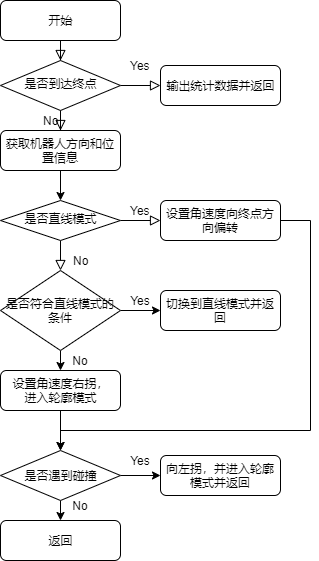

The diagram above was exported from draw.io. Its source (the exported page's mxGraphModel, read from the mxfile embedded in the PNG):
<mxGraphModel dx="1550" dy="836" grid="1" gridSize="10" guides="1" tooltips="1" connect="1" arrows="1" fold="1" page="1" pageScale="1" pageWidth="827" pageHeight="1169" math="0" shadow="0">
  <root>
    <mxCell id="WIyWlLk6GJQsqaUBKTNV-0" />
    <mxCell id="WIyWlLk6GJQsqaUBKTNV-1" parent="WIyWlLk6GJQsqaUBKTNV-0" />
    <mxCell id="WIyWlLk6GJQsqaUBKTNV-2" value="" style="rounded=0;html=1;jettySize=auto;orthogonalLoop=1;fontSize=11;endArrow=block;endFill=0;endSize=8;strokeWidth=1;shadow=0;labelBackgroundColor=none;edgeStyle=orthogonalEdgeStyle;" parent="WIyWlLk6GJQsqaUBKTNV-1" source="WIyWlLk6GJQsqaUBKTNV-3" target="WIyWlLk6GJQsqaUBKTNV-6" edge="1">
      <mxGeometry relative="1" as="geometry" />
    </mxCell>
    <mxCell id="WIyWlLk6GJQsqaUBKTNV-3" value="开始" style="rounded=1;whiteSpace=wrap;html=1;fontSize=12;glass=0;strokeWidth=1;shadow=0;" parent="WIyWlLk6GJQsqaUBKTNV-1" vertex="1">
      <mxGeometry x="160" y="260" width="120" height="40" as="geometry" />
    </mxCell>
    <mxCell id="WIyWlLk6GJQsqaUBKTNV-4" value="Yes" style="rounded=0;html=1;jettySize=auto;orthogonalLoop=1;fontSize=11;endArrow=block;endFill=0;endSize=8;strokeWidth=1;shadow=0;labelBackgroundColor=none;edgeStyle=orthogonalEdgeStyle;entryX=0;entryY=0.5;entryDx=0;entryDy=0;" parent="WIyWlLk6GJQsqaUBKTNV-1" source="WIyWlLk6GJQsqaUBKTNV-6" target="WIyWlLk6GJQsqaUBKTNV-7" edge="1">
      <mxGeometry y="20" relative="1" as="geometry">
        <mxPoint as="offset" />
        <mxPoint x="310" y="340" as="targetPoint" />
      </mxGeometry>
    </mxCell>
    <mxCell id="WIyWlLk6GJQsqaUBKTNV-5" value="No" style="edgeStyle=orthogonalEdgeStyle;rounded=0;html=1;jettySize=auto;orthogonalLoop=1;fontSize=11;endArrow=block;endFill=0;endSize=8;strokeWidth=1;shadow=0;labelBackgroundColor=none;entryX=0.5;entryY=0;entryDx=0;entryDy=0;" parent="WIyWlLk6GJQsqaUBKTNV-1" source="WIyWlLk6GJQsqaUBKTNV-6" target="yMCqZfidvLWot-o6RqYo-1" edge="1">
      <mxGeometry y="10" relative="1" as="geometry">
        <mxPoint as="offset" />
      </mxGeometry>
    </mxCell>
    <mxCell id="WIyWlLk6GJQsqaUBKTNV-6" value="是否到达终点" style="rhombus;whiteSpace=wrap;html=1;shadow=0;fontFamily=Helvetica;fontSize=12;align=center;strokeWidth=1;spacing=6;spacingTop=-4;" parent="WIyWlLk6GJQsqaUBKTNV-1" vertex="1">
      <mxGeometry x="160" y="320" width="120" height="50" as="geometry" />
    </mxCell>
    <mxCell id="WIyWlLk6GJQsqaUBKTNV-7" value="输出统计数据并返回" style="rounded=1;whiteSpace=wrap;html=1;fontSize=12;glass=0;strokeWidth=1;shadow=0;" parent="WIyWlLk6GJQsqaUBKTNV-1" vertex="1">
      <mxGeometry x="320" y="325" width="120" height="40" as="geometry" />
    </mxCell>
    <mxCell id="WIyWlLk6GJQsqaUBKTNV-8" value="No" style="rounded=0;html=1;jettySize=auto;orthogonalLoop=1;fontSize=11;endArrow=block;endFill=0;endSize=8;strokeWidth=1;shadow=0;labelBackgroundColor=none;edgeStyle=orthogonalEdgeStyle;entryX=0.5;entryY=0;entryDx=0;entryDy=0;" parent="WIyWlLk6GJQsqaUBKTNV-1" source="WIyWlLk6GJQsqaUBKTNV-10" target="yMCqZfidvLWot-o6RqYo-3" edge="1">
      <mxGeometry x="0.3333" y="20" relative="1" as="geometry">
        <mxPoint as="offset" />
        <Array as="points">
          <mxPoint x="220" y="500" />
        </Array>
      </mxGeometry>
    </mxCell>
    <mxCell id="WIyWlLk6GJQsqaUBKTNV-9" value="Yes" style="edgeStyle=orthogonalEdgeStyle;rounded=0;html=1;jettySize=auto;orthogonalLoop=1;fontSize=11;endArrow=block;endFill=0;endSize=8;strokeWidth=1;shadow=0;labelBackgroundColor=none;" parent="WIyWlLk6GJQsqaUBKTNV-1" source="WIyWlLk6GJQsqaUBKTNV-10" target="WIyWlLk6GJQsqaUBKTNV-12" edge="1">
      <mxGeometry y="10" relative="1" as="geometry">
        <mxPoint as="offset" />
      </mxGeometry>
    </mxCell>
    <mxCell id="WIyWlLk6GJQsqaUBKTNV-10" value="是否直线模式" style="rhombus;whiteSpace=wrap;html=1;shadow=0;fontFamily=Helvetica;fontSize=12;align=center;strokeWidth=1;spacing=6;spacingTop=-4;" parent="WIyWlLk6GJQsqaUBKTNV-1" vertex="1">
      <mxGeometry x="160" y="460" width="120" height="40" as="geometry" />
    </mxCell>
    <mxCell id="yMCqZfidvLWot-o6RqYo-18" style="edgeStyle=orthogonalEdgeStyle;rounded=0;orthogonalLoop=1;jettySize=auto;html=1;exitX=0.5;exitY=1;exitDx=0;exitDy=0;entryX=0.5;entryY=0;entryDx=0;entryDy=0;" edge="1" parent="WIyWlLk6GJQsqaUBKTNV-1" source="WIyWlLk6GJQsqaUBKTNV-11">
      <mxGeometry relative="1" as="geometry">
        <mxPoint x="220" y="710" as="targetPoint" />
      </mxGeometry>
    </mxCell>
    <mxCell id="WIyWlLk6GJQsqaUBKTNV-11" value="设置角速度右拐，&lt;br&gt;进入轮廓模式" style="rounded=1;whiteSpace=wrap;html=1;fontSize=12;glass=0;strokeWidth=1;shadow=0;" parent="WIyWlLk6GJQsqaUBKTNV-1" vertex="1">
      <mxGeometry x="160" y="630" width="120" height="40" as="geometry" />
    </mxCell>
    <mxCell id="yMCqZfidvLWot-o6RqYo-15" style="edgeStyle=orthogonalEdgeStyle;rounded=0;orthogonalLoop=1;jettySize=auto;html=1;entryX=0.5;entryY=0;entryDx=0;entryDy=0;" edge="1" parent="WIyWlLk6GJQsqaUBKTNV-1" source="WIyWlLk6GJQsqaUBKTNV-12" target="yMCqZfidvLWot-o6RqYo-19">
      <mxGeometry relative="1" as="geometry">
        <mxPoint x="280" y="730" as="targetPoint" />
        <Array as="points">
          <mxPoint x="470" y="480" />
          <mxPoint x="470" y="690" />
          <mxPoint x="220" y="690" />
        </Array>
      </mxGeometry>
    </mxCell>
    <mxCell id="WIyWlLk6GJQsqaUBKTNV-12" value="设置角速度向终点方向偏转" style="rounded=1;whiteSpace=wrap;html=1;fontSize=12;glass=0;strokeWidth=1;shadow=0;" parent="WIyWlLk6GJQsqaUBKTNV-1" vertex="1">
      <mxGeometry x="320" y="460" width="120" height="40" as="geometry" />
    </mxCell>
    <mxCell id="yMCqZfidvLWot-o6RqYo-2" style="edgeStyle=orthogonalEdgeStyle;rounded=0;orthogonalLoop=1;jettySize=auto;html=1;exitX=0.5;exitY=1;exitDx=0;exitDy=0;entryX=0.5;entryY=0;entryDx=0;entryDy=0;" edge="1" parent="WIyWlLk6GJQsqaUBKTNV-1" source="yMCqZfidvLWot-o6RqYo-1" target="WIyWlLk6GJQsqaUBKTNV-10">
      <mxGeometry relative="1" as="geometry" />
    </mxCell>
    <mxCell id="yMCqZfidvLWot-o6RqYo-1" value="获取机器人方向和位置信息" style="rounded=1;whiteSpace=wrap;html=1;" vertex="1" parent="WIyWlLk6GJQsqaUBKTNV-1">
      <mxGeometry x="160" y="390" width="120" height="40" as="geometry" />
    </mxCell>
    <mxCell id="yMCqZfidvLWot-o6RqYo-9" style="edgeStyle=orthogonalEdgeStyle;rounded=0;orthogonalLoop=1;jettySize=auto;html=1;exitX=0.5;exitY=1;exitDx=0;exitDy=0;" edge="1" parent="WIyWlLk6GJQsqaUBKTNV-1" source="yMCqZfidvLWot-o6RqYo-3">
      <mxGeometry relative="1" as="geometry">
        <mxPoint x="220" y="630" as="targetPoint" />
      </mxGeometry>
    </mxCell>
    <object label="" id="yMCqZfidvLWot-o6RqYo-17">
      <mxCell style="edgeStyle=orthogonalEdgeStyle;rounded=0;orthogonalLoop=1;jettySize=auto;html=1;" edge="1" parent="WIyWlLk6GJQsqaUBKTNV-1" source="yMCqZfidvLWot-o6RqYo-3" target="yMCqZfidvLWot-o6RqYo-5">
        <mxGeometry relative="1" as="geometry" />
      </mxCell>
    </object>
    <mxCell id="yMCqZfidvLWot-o6RqYo-3" value="是否符合直线模式的条件" style="rhombus;whiteSpace=wrap;html=1;" vertex="1" parent="WIyWlLk6GJQsqaUBKTNV-1">
      <mxGeometry x="160" y="530" width="120" height="80" as="geometry" />
    </mxCell>
    <mxCell id="yMCqZfidvLWot-o6RqYo-5" value="切换到直线模式并返回" style="rounded=1;whiteSpace=wrap;html=1;fontSize=12;glass=0;strokeWidth=1;shadow=0;" vertex="1" parent="WIyWlLk6GJQsqaUBKTNV-1">
      <mxGeometry x="320" y="550" width="120" height="40" as="geometry" />
    </mxCell>
    <mxCell id="yMCqZfidvLWot-o6RqYo-24" style="edgeStyle=orthogonalEdgeStyle;rounded=0;orthogonalLoop=1;jettySize=auto;html=1;exitX=0.5;exitY=1;exitDx=0;exitDy=0;entryX=0.5;entryY=0;entryDx=0;entryDy=0;" edge="1" parent="WIyWlLk6GJQsqaUBKTNV-1" source="yMCqZfidvLWot-o6RqYo-19" target="yMCqZfidvLWot-o6RqYo-23">
      <mxGeometry relative="1" as="geometry" />
    </mxCell>
    <mxCell id="yMCqZfidvLWot-o6RqYo-27" style="edgeStyle=orthogonalEdgeStyle;rounded=0;orthogonalLoop=1;jettySize=auto;html=1;exitX=1;exitY=0.5;exitDx=0;exitDy=0;entryX=0;entryY=0.5;entryDx=0;entryDy=0;" edge="1" parent="WIyWlLk6GJQsqaUBKTNV-1" source="yMCqZfidvLWot-o6RqYo-19" target="yMCqZfidvLWot-o6RqYo-22">
      <mxGeometry relative="1" as="geometry" />
    </mxCell>
    <mxCell id="yMCqZfidvLWot-o6RqYo-19" value="是否遇到碰撞" style="rhombus;whiteSpace=wrap;html=1;" vertex="1" parent="WIyWlLk6GJQsqaUBKTNV-1">
      <mxGeometry x="160" y="710" width="120" height="50" as="geometry" />
    </mxCell>
    <mxCell id="yMCqZfidvLWot-o6RqYo-22" value="向左拐，并进入轮廓模式并返回" style="rounded=1;whiteSpace=wrap;html=1;" vertex="1" parent="WIyWlLk6GJQsqaUBKTNV-1">
      <mxGeometry x="320" y="715" width="120" height="40" as="geometry" />
    </mxCell>
    <mxCell id="yMCqZfidvLWot-o6RqYo-23" value="返回" style="rounded=1;whiteSpace=wrap;html=1;" vertex="1" parent="WIyWlLk6GJQsqaUBKTNV-1">
      <mxGeometry x="160" y="780" width="120" height="40" as="geometry" />
    </mxCell>
    <mxCell id="yMCqZfidvLWot-o6RqYo-28" value="Yes" style="text;html=1;strokeColor=none;fillColor=none;align=center;verticalAlign=middle;whiteSpace=wrap;rounded=0;" vertex="1" parent="WIyWlLk6GJQsqaUBKTNV-1">
      <mxGeometry x="280" y="550" width="40" height="20" as="geometry" />
    </mxCell>
    <mxCell id="yMCqZfidvLWot-o6RqYo-30" value="Yes" style="text;html=1;strokeColor=none;fillColor=none;align=center;verticalAlign=middle;whiteSpace=wrap;rounded=0;" vertex="1" parent="WIyWlLk6GJQsqaUBKTNV-1">
      <mxGeometry x="280" y="710" width="40" height="20" as="geometry" />
    </mxCell>
    <mxCell id="yMCqZfidvLWot-o6RqYo-31" value="No" style="text;html=1;strokeColor=none;fillColor=none;align=center;verticalAlign=middle;whiteSpace=wrap;rounded=0;" vertex="1" parent="WIyWlLk6GJQsqaUBKTNV-1">
      <mxGeometry x="220" y="610" width="40" height="20" as="geometry" />
    </mxCell>
    <mxCell id="yMCqZfidvLWot-o6RqYo-32" value="No" style="text;html=1;strokeColor=none;fillColor=none;align=center;verticalAlign=middle;whiteSpace=wrap;rounded=0;" vertex="1" parent="WIyWlLk6GJQsqaUBKTNV-1">
      <mxGeometry x="220" y="755" width="40" height="20" as="geometry" />
    </mxCell>
  </root>
</mxGraphModel>